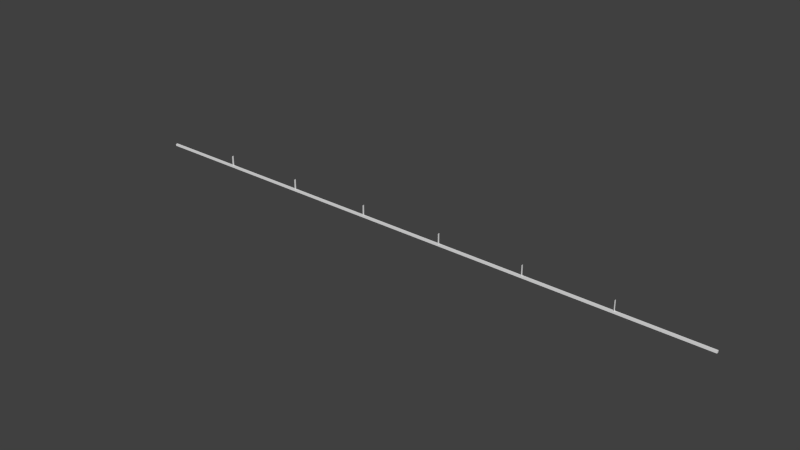 # Source: ebgb_runway_cone_guide.blend  (saved by Blender 2.63.0; exported with 4.5.12 LTS)
import bpy
from mathutils import Matrix  # noqa: F401  (used for matrix-valued properties, if any)

bpy.ops.wm.read_factory_settings(use_empty=True)
scene = bpy.context.scene
scene.name = 'Scene'

# ---- collections
col_collection_1 = bpy.data.collections.new('Collection 1'); scene.collection.children.link(col_collection_1)

# ---- world
world_world = bpy.data.worlds.new('World'); scene.world = world_world
world_world.color = (0.05088, 0.05088, 0.05088)
world_world.use_sun_shadow = False
world_world.sun_shadow_jitter_overblur = 0.0
world_world.cycles.sampling_method = 'MANUAL'
world_world.cycles.sample_map_resolution = 256

# ---- meshes
me_cube = bpy.data.meshes.new('Cube')
me_cube.from_pydata([(300.0, 1.0, -1.0), (300.0, -1.0, -1.0), (-300.0, -1.0, -1.0), (-300.0, 1.0, -1.0), (300.0, 1.0, 1.0), (300.0, -1.0, 1.0), (-300.0, -1.0, 1.0), (-300.0, 1.0, 1.0), (214.3, 1.0, -1.0), (128.6, 1.0, -1.0), (42.86, 1.0, -1.0), (-42.86, 1.0, -1.0), (-128.6, 1.0, -1.0), (-214.3, 1.0, -1.0), (214.3, -1.0, -1.0), (128.6, -1.0, -1.0), (42.86, -1.0, -1.0), (-42.86, -1.0, -1.0), (-128.6, -1.0, -1.0), (-214.3, -1.0, -1.0), (214.3, 1.0, 1.0), (128.6, 1.0, 1.0), (42.86, 1.0, 1.0), (-42.86, 1.0, 1.0), (-128.6, 1.0, 1.0), (-214.3, 1.0, 1.0), (214.3, -1.0, 1.0), (128.6, -1.0, 1.0), (42.86, -1.0, 1.0), (-42.86, -1.0, 1.0), (-128.6, -1.0, 1.0), (-214.3, -1.0, 1.0), (214.3, 1.0, 11.0), (128.6, 1.0, 11.0), (42.86, 1.0, 11.0), (-42.86, 1.0, 11.0), (-128.6, 1.0, 11.0), (-214.3, 1.0, 11.0), (214.3, -1.0, 11.0), (128.6, -1.0, 11.0), (42.86, -1.0, 11.0), (-42.86, -1.0, 11.0), (-128.6, -1.0, 11.0), (-214.3, -1.0, 11.0)], [], [(13, 19, 2, 3), (25, 7, 6, 31), (0, 4, 5, 1), (19, 31, 6, 2), (2, 6, 7, 3), (25, 13, 3, 7), (0, 1, 14, 8), (8, 14, 15, 9), (9, 15, 16, 10), (10, 16, 17, 11), (11, 17, 18, 12), (12, 18, 19, 13), (4, 20, 26, 5), (20, 21, 27, 26), (21, 22, 28, 27), (22, 23, 29, 28), (23, 24, 30, 29), (24, 25, 31, 30), (1, 5, 26, 14), (14, 26, 27, 15), (15, 27, 28, 16), (16, 28, 29, 17), (17, 29, 30, 18), (18, 30, 31, 19), (4, 0, 8, 20), (20, 8, 9, 21), (21, 9, 10, 22), (22, 10, 11, 23), (23, 11, 12, 24), (24, 12, 13, 25), (22, 28, 40, 34), (37, 43, 31, 25), (21, 27, 39, 33), (24, 30, 42, 36), (20, 26, 38, 32), (23, 29, 41, 35)])
me_cube.use_remesh_preserve_volume = False
me_cube.use_remesh_preserve_attributes = False
me_cube.use_mirror_vertex_groups = False
me_cube.update()

# ---- objects
ob_cube = bpy.data.objects.new('Cube', me_cube)

# ---- transforms, parenting, visibility, modifiers, constraints
ob_cube.location = (0.0, 0.0, 0.0)
ob_cube.lock_rotations_4d = False
ob_cube.empty_display_type = 'ARROWS'
ob_cube.lineart.crease_threshold = 0.0

# ---- collection membership
col_collection_1.objects.link(ob_cube)

# ---- scene / render settings (as saved in the file)
scene.frame_start = 1; scene.frame_end = 250; scene.frame_set(1)
scene.render.engine = 'BLENDER_EEVEE_NEXT'
scene.render.image_settings.color_mode = 'RGB'
scene.render.image_settings.compression = 90
scene.render.resolution_percentage = 50
scene.render.dither_intensity = 0.0
scene.render.bake_margin = 2
scene.render.bake_bias = 0.0
scene.cycles.use_denoising = False
scene.cycles.samples = 10
scene.cycles.sampling_pattern = 'TABULATED_SOBOL'
scene.cycles.light_sampling_threshold = 0.0
scene.cycles.use_adaptive_sampling = False
scene.cycles.use_light_tree = False
scene.cycles.blur_glossy = 0.0
scene.cycles.volume_bounces = 1
scene.cycles.pixel_filter_type = 'GAUSSIAN'
scene.cycles.sample_clamp_indirect = 0.0
scene.view_settings.view_transform = 'Standard'
bpy.context.view_layer.update()

# ---- added for rendering (the .blend has no active camera and no usable light): camera, sun
cam_auto = bpy.data.cameras.new('AutoCamera')
cam_auto.lens = 50.0
cam_auto.sensor_width = 36.0
cam_auto.clip_end = 9744.58
ob_auto_camera = bpy.data.objects.new('AutoCamera', cam_auto)
scene.collection.objects.link(ob_auto_camera)
ob_auto_camera.location = (555.249, -666.299, 449.199)
ob_auto_camera.rotation_euler = (1.09748, -7.21219e-08, 0.694738)
scene.camera = ob_auto_camera
light_auto_sun = bpy.data.lights.new('AutoSun', 'SUN')
light_auto_sun.energy = 3.0
light_auto_sun.angle = 0.0523599
ob_auto_sun = bpy.data.objects.new('AutoSun', light_auto_sun)
scene.collection.objects.link(ob_auto_sun)
ob_auto_sun.rotation_euler = (0.872665, 0.174533, 0.523599)
bpy.context.view_layer.update()
